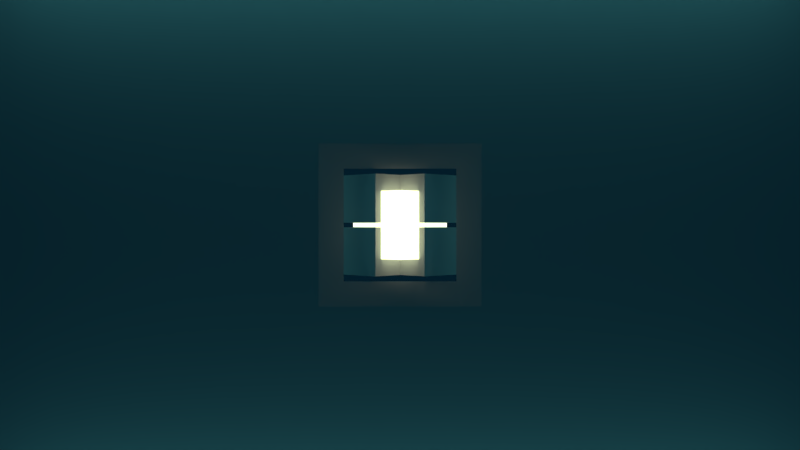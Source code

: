 # Source: RenderSketchGame0609.blend  (saved by Blender 2.71.0; exported with 4.5.12 LTS)
import bpy
from mathutils import Matrix  # noqa: F401  (used for matrix-valued properties, if any)

bpy.ops.wm.read_factory_settings(use_empty=True)
scene = bpy.context.scene
scene.name = 'Scene'

# ---- collections
col_collection_1 = bpy.data.collections.new('Collection 1'); scene.collection.children.link(col_collection_1)

# ---- materials (node trees are filled in below, after node groups)
mat_material = bpy.data.materials.new('Material')
mat_material.alpha_threshold = 0.0
mat_material.roughness = 0.5
mat_material.line_color = (0.0, 0.0, 0.0, 1.0)
mat_material_002 = bpy.data.materials.new('Material.002')
mat_material_002.alpha_threshold = 0.0
mat_material_002.roughness = 0.5
mat_material_002.line_color = (0.0, 0.0, 0.0, 1.0)
mat_material_001 = bpy.data.materials.new('Material.001')
mat_material_001.alpha_threshold = 0.0
mat_material_001.roughness = 0.5
mat_material_001.line_color = (0.0, 0.0, 0.0, 1.0)

# ---- material node trees
mat_material_002.use_nodes = True; mat_material_002.node_tree.nodes.clear()
_N = mat_material_002.node_tree.nodes; _L = mat_material_002.node_tree.links
n0 = _N.new('ShaderNodeOutputMaterial'); n0.name = 'Material Output'; n0.location = (300, 300)
n1 = _N.new('ShaderNodeBsdfDiffuse'); n1.name = 'Diffuse BSDF'; n1.location = (10, 300)
n1.inputs[1].default_value = 1.0
_L.new(n1.outputs[0], n0.inputs[0])
n0.is_active_output = True
mat_material_001.use_nodes = True; mat_material_001.node_tree.nodes.clear()
_N = mat_material_001.node_tree.nodes; _L = mat_material_001.node_tree.links
n0 = _N.new('ShaderNodeOutputMaterial'); n0.name = 'Material Output'; n0.location = (300, 300)
n1 = _N.new('ShaderNodeEmission'); n1.name = 'Emission'; n1.location = (110, 300)
n1.inputs[0].default_value = (0.7649, 0.8, 0.5642, 1.0)
n1.inputs[1].default_value = 2.0
_L.new(n1.outputs[0], n0.inputs[0])
n0.is_active_output = True

# ---- world
world_world = bpy.data.worlds.new('World'); scene.world = world_world
world_world.use_nodes = True; world_world.node_tree.nodes.clear()
_N = world_world.node_tree.nodes; _L = world_world.node_tree.links
n0 = _N.new('ShaderNodeOutputWorld'); n0.name = 'World Output'; n0.location = (300, 300)
n1 = _N.new('ShaderNodeBackground'); n1.name = 'Background'; n1.location = (10, 300)
n1.inputs[0].default_value = (0.0006183, 0.007105, 0.01341, 1.0)
n1.inputs[1].default_value = 3.0
n2 = _N.new('ShaderNodeTexSky'); n2.name = 'Sky Texture'; n2.location = (-190, 300)
n2.sky_type = 'HOSEK_WILKIE'
n2.sun_direction = (0.004771, 0.8112, -0.5848)
n2.turbidity = 10.0
n2.ground_albedo = 0.0
n2.sun_elevation = 1.571
_L.new(n1.outputs[0], n0.inputs[0])
n0.is_active_output = True
world_world.color = (0.05088, 0.05088, 0.05088)
world_world.use_sun_shadow = False
world_world.sun_shadow_jitter_overblur = 0.0
world_world.cycles.sampling_method = 'MANUAL'
world_world.cycles.sample_map_resolution = 256
world_world.light_settings.ao_factor = 0.1

# ---- cameras
cam_camera = bpy.data.cameras.new('Camera')
cam_camera.clip_end = 100.0
cam_camera.lens = 35.0
cam_camera.sensor_width = 32.0
cam_camera.sensor_height = 18.0
cam_camera.ortho_scale = 7.314
cam_camera.dof.focus_distance = 0.0

# ---- lights
light_area_003 = bpy.data.lights.new('Area.003', 'AREA')
light_area_003.color = (0.1849, 0.949, 1.0)
light_area_003.transmission_factor = 0.0
light_area_003.energy = 78.54
light_area_003.shadow_buffer_clip_start = 0.5
light_area_003.shadow_soft_size = 1.0
light_area_003.shadow_maximum_resolution = 0.006
light_area_003.use_absolute_resolution = True
light_area_003.size = 1.0
light_area_003.size_y = 0.1
light_area_003.cycles.use_multiple_importance_sampling = False
light_area_002 = bpy.data.lights.new('Area.002', 'AREA')
light_area_002.color = (0.1849, 0.949, 1.0)
light_area_002.transmission_factor = 0.0
light_area_002.energy = 235.6
light_area_002.shadow_buffer_clip_start = 0.5
light_area_002.shadow_soft_size = 1.0
light_area_002.shadow_maximum_resolution = 0.006
light_area_002.use_absolute_resolution = True
light_area_002.size = 1.0
light_area_002.size_y = 0.1
light_area_002.cycles.use_multiple_importance_sampling = False
light_area_001 = bpy.data.lights.new('Area.001', 'AREA')
light_area_001.color = (0.1849, 0.949, 1.0)
light_area_001.transmission_factor = 0.0
light_area_001.energy = 78.54
light_area_001.shadow_buffer_clip_start = 0.5
light_area_001.shadow_soft_size = 1.0
light_area_001.shadow_maximum_resolution = 0.006
light_area_001.use_absolute_resolution = True
light_area_001.size = 1.0
light_area_001.size_y = 0.1
light_area_001.cycles.use_multiple_importance_sampling = False
light_area = bpy.data.lights.new('Area', 'AREA')
light_area.color = (0.1849, 0.949, 1.0)
light_area.transmission_factor = 0.0
light_area.energy = 235.6
light_area.shadow_buffer_clip_start = 0.5
light_area.shadow_soft_size = 1.0
light_area.shadow_maximum_resolution = 0.006
light_area.use_absolute_resolution = True
light_area.size = 1.0
light_area.size_y = 0.1
light_area.cycles.use_multiple_importance_sampling = False

# ---- meshes
me_cube_004 = bpy.data.meshes.new('Cube.004')
me_cube_004.from_pydata([(1.0, 1.0, -1.0), (1.0, -1.0, -1.0), (-1.0, -1.0, -1.0), (-1.0, 1.0, -1.0), (1.0, 1.0, 1.0), (1.0, -1.0, 1.0), (-1.0, -1.0, 1.0), (-1.0, 1.0, 1.0)], [], [(0, 1, 2, 3), (4, 7, 6, 5), (0, 4, 5, 1), (1, 5, 6, 2), (2, 6, 7, 3), (4, 0, 3, 7)])
me_cube_004.materials.append(mat_material)
me_cube_004.use_remesh_preserve_volume = False
me_cube_004.use_remesh_preserve_attributes = False
me_cube_004.use_mirror_vertex_groups = False
me_cube_004.update()
me_cube_003 = bpy.data.meshes.new('Cube.003')
me_cube_003.from_pydata([(1.0, 1.0, -1.0), (1.0, -1.0, -1.0), (-1.0, -1.0, -1.0), (-1.0, 1.0, -1.0), (1.0, 1.0, 1.0), (1.0, -1.0, 1.0), (-1.0, -1.0, 1.0), (-1.0, 1.0, 1.0)], [], [(0, 1, 2, 3), (4, 7, 6, 5), (0, 4, 5, 1), (1, 5, 6, 2), (2, 6, 7, 3), (4, 0, 3, 7)])
me_cube_003.materials.append(mat_material)
me_cube_003.use_remesh_preserve_volume = False
me_cube_003.use_remesh_preserve_attributes = False
me_cube_003.use_mirror_vertex_groups = False
me_cube_003.update()
me_cube_002 = bpy.data.meshes.new('Cube.002')
me_cube_002.from_pydata([(1.0, 1.0, -1.0), (1.0, -1.0, -1.0), (-1.0, -1.0, -1.0), (-1.0, 1.0, -1.0), (1.0, 1.0, 1.0), (1.0, -1.0, 1.0), (-1.0, -1.0, 1.0), (-1.0, 1.0, 1.0)], [], [(0, 1, 2, 3), (4, 7, 6, 5), (0, 4, 5, 1), (1, 5, 6, 2), (2, 6, 7, 3), (4, 0, 3, 7)])
me_cube_002.materials.append(mat_material)
me_cube_002.use_remesh_preserve_volume = False
me_cube_002.use_remesh_preserve_attributes = False
me_cube_002.use_mirror_vertex_groups = False
me_cube_002.update()
me_cube_001 = bpy.data.meshes.new('Cube.001')
me_cube_001.from_pydata([(1.0, 1.0, -1.0), (1.0, -1.0, -1.0), (-1.0, -1.0, -1.0), (-1.0, 1.0, -1.0), (1.0, 1.0, 1.0), (1.0, -1.0, 1.0), (-1.0, -1.0, 1.0), (-1.0, 1.0, 1.0)], [], [(0, 1, 2, 3), (4, 7, 6, 5), (0, 4, 5, 1), (1, 5, 6, 2), (2, 6, 7, 3), (4, 0, 3, 7)])
me_cube_001.materials.append(mat_material)
me_cube_001.use_remesh_preserve_volume = False
me_cube_001.use_remesh_preserve_attributes = False
me_cube_001.use_mirror_vertex_groups = False
me_cube_001.update()
me_plane = bpy.data.meshes.new('Plane')
me_plane.from_pydata([(-3.977, -2.266, 0.0), (3.977, -2.266, 0.0), (-3.977, 2.266, 0.0), (3.977, 2.266, 0.0), (-0.5, -0.5, 0.0), (0.5, -0.5, 0.0), (-0.5, 0.5, 0.0), (0.5, 0.5, 0.0), (0.7152, 0.7152, 0.08771), (-0.7152, 0.7152, 0.08771), (0.7152, -0.7152, 0.08771), (-0.7152, -0.7152, 0.08771)], [], [(8, 9, 6, 7), (10, 8, 7, 5), (11, 10, 5, 4), (9, 11, 4, 6), (3, 2, 9, 8), (1, 3, 8, 10), (0, 1, 10, 11), (2, 0, 11, 9)])
me_plane.polygons.foreach_set('use_smooth', [True] * 8)
_k = set([(0, 1), (0, 2), (1, 3), (2, 3), (4, 5), (4, 6), (5, 7), (6, 7), (8, 9), (8, 10), (9, 11), (10, 11)])
me_plane.attributes.new('sharp_edge', 'BOOLEAN', 'EDGE').data.foreach_set('value', [ (min(e.vertices), max(e.vertices)) in _k for e in me_plane.edges])
me_plane.materials.append(mat_material_002)
me_plane.use_remesh_preserve_volume = False
me_plane.use_remesh_preserve_attributes = False
me_plane.use_mirror_vertex_groups = False
me_plane.update()
me_cube = bpy.data.meshes.new('Cube')
me_cube.from_pydata([(1.0, 1.0, -1.0), (1.0, -1.0, -1.0), (-1.0, -1.0, -1.0), (-1.0, 1.0, -1.0), (1.0, 1.0, 1.0), (1.0, -1.0, 1.0), (-1.0, -1.0, 1.0), (-1.0, 1.0, 1.0)], [], [(0, 1, 2, 3), (4, 7, 6, 5), (0, 4, 5, 1), (1, 5, 6, 2), (2, 6, 7, 3), (4, 0, 3, 7)])
me_cube.materials.append(mat_material_001)
me_cube.use_remesh_preserve_volume = False
me_cube.use_remesh_preserve_attributes = False
me_cube.use_mirror_vertex_groups = False
me_cube.update()

# ---- objects
ob_area_003 = bpy.data.objects.new('Area.003', light_area_003)
ob_area_002 = bpy.data.objects.new('Area.002', light_area_002)
ob_area_001 = bpy.data.objects.new('Area.001', light_area_001)
ob_cube_004 = bpy.data.objects.new('Cube.004', me_cube_004)
ob_cube_003 = bpy.data.objects.new('Cube.003', me_cube_003)
ob_cube_002 = bpy.data.objects.new('Cube.002', me_cube_002)
ob_area = bpy.data.objects.new('Area', light_area)
ob_cube_001 = bpy.data.objects.new('Cube.001', me_cube_001)
ob_plane = bpy.data.objects.new('Plane', me_plane)
ob_cube = bpy.data.objects.new('Cube', me_cube)
ob_camera = bpy.data.objects.new('Camera', cam_camera)

# ---- transforms, parenting, visibility, modifiers, constraints
ob_area_003.location = (10.09, 0.0, -2.487)
ob_area_003.rotation_euler = (-0.0, 4.712, 0.0)
ob_area_003.scale = (-4.641, -4.641, -7.9)
ob_area_003.lineart.crease_threshold = 0.0
ob_area_002.location = (0.001293, -12.43, 2.513)
ob_area_002.rotation_euler = (3.142, 4.887, 1.571)
ob_area_002.scale = (-4.641, -32.72, -4.641)
ob_area_002.lineart.crease_threshold = 0.0
ob_area_001.location = (-10.35, 0.0, -2.487)
ob_area_001.rotation_euler = (3.142, 4.712, 0.0)
ob_area_001.scale = (-4.641, -4.641, -7.9)
ob_area_001.lineart.crease_threshold = 0.0
ob_cube_004.location = (1.0, 1.1, -1.283)
ob_cube_004.rotation_euler = (0.0, 0.7854, 0.0)
ob_cube_004.lock_rotations_4d = False
ob_cube_004.empty_display_type = 'ARROWS'
ob_cube_004.lineart.crease_threshold = 0.0
ob_cube_003.location = (1.0, -1.1, -1.283)
ob_cube_003.rotation_euler = (0.0, 0.7854, 0.0)
ob_cube_003.lock_rotations_4d = False
ob_cube_003.empty_display_type = 'ARROWS'
ob_cube_003.lineart.crease_threshold = 0.0
ob_cube_002.location = (-1.0, -1.1, -1.283)
ob_cube_002.rotation_euler = (0.0, 0.7854, 0.0)
ob_cube_002.lock_rotations_4d = False
ob_cube_002.empty_display_type = 'ARROWS'
ob_cube_002.lineart.crease_threshold = 0.0
ob_area.location = (0.001286, 11.16, 2.513)
ob_area.rotation_euler = (3.142, 4.887, -1.571)
ob_area.scale = (-4.641, -32.89, -4.641)
ob_area.lineart.crease_threshold = 0.0
ob_cube_001.location = (-1.0, 1.1, -1.283)
ob_cube_001.rotation_euler = (0.0, 0.7854, 0.0)
ob_cube_001.lock_rotations_4d = False
ob_cube_001.empty_display_type = 'ARROWS'
ob_cube_001.lineart.crease_threshold = 0.0
ob_plane.location = (0.0, 0.0, 0.0)
ob_plane.scale = (4.613, 4.613, 4.613)
ob_plane.lineart.crease_threshold = 0.0
_m = ob_plane.modifiers.new('EdgeSplit', 'EDGE_SPLIT')
_m.use_edge_angle = False
ob_cube.location = (0.0, 0.0, -1.283)
ob_cube.rotation_euler = (0.0, 0.7854, 0.0)
ob_cube.scale = (1.408, 1.408, 1.408)
ob_cube.lock_rotations_4d = False
ob_cube.empty_display_type = 'ARROWS'
ob_cube.lineart.crease_threshold = 0.0
_m = ob_cube.modifiers.new('EdgeSplit', 'EDGE_SPLIT')
ob_camera.location = (0.0, 0.0, 35.83)
ob_camera.lock_rotations_4d = False
ob_camera.empty_display_type = 'ARROWS'
ob_camera.color = (0.0, 0.0, 0.0, 0.0)
ob_camera.display_type = 'WIRE'
ob_camera.lineart.crease_threshold = 0.0

# ---- collection membership
col_collection_1.objects.link(ob_area_003)
col_collection_1.objects.link(ob_area_002)
col_collection_1.objects.link(ob_area_001)
col_collection_1.objects.link(ob_cube_004)
col_collection_1.objects.link(ob_cube_003)
col_collection_1.objects.link(ob_cube_002)
col_collection_1.objects.link(ob_area)
col_collection_1.objects.link(ob_cube_001)
col_collection_1.objects.link(ob_plane)
col_collection_1.objects.link(ob_cube)
col_collection_1.objects.link(ob_camera)

# ---- scene / render settings (as saved in the file)
scene.camera = ob_camera
scene.frame_start = 1; scene.frame_end = 250; scene.frame_set(1)
scene.render.engine = 'CYCLES'
scene.render.resolution_x = 2560
scene.render.resolution_y = 1440
scene.render.dither_intensity = 0.0
scene.cycles.use_denoising = False
scene.cycles.samples = 500
scene.cycles.sampling_pattern = 'TABULATED_SOBOL'
scene.cycles.light_sampling_threshold = 0.0
scene.cycles.use_adaptive_sampling = False
scene.cycles.use_light_tree = False
scene.cycles.blur_glossy = 0.0
scene.cycles.max_bounces = 128
scene.cycles.diffuse_bounces = 128
scene.cycles.glossy_bounces = 128
scene.cycles.transmission_bounces = 128
scene.cycles.volume_bounces = 1
scene.cycles.transparent_max_bounces = 128
scene.cycles.pixel_filter_type = 'GAUSSIAN'
scene.cycles.sample_clamp_indirect = 0.0
scene.view_settings.view_transform = 'Standard'
scene.view_settings.use_curve_mapping = True
scene.view_settings.curve_mapping.use_clip = True
scene.view_settings.curve_mapping.clip_max_x = 1.0
scene.view_settings.curve_mapping.clip_max_y = 1.0
scene.view_settings.curve_mapping.extend = 'EXTRAPOLATED'
scene.view_settings.curve_mapping.white_level = (1.0, 1.0, 1.0)
_c = scene.view_settings.curve_mapping.curves[0]
while len(_c.points) > 2: _c.points.remove(_c.points[-1])
_c.points[0].location = (0.0, 0.0); _c.points[0].handle_type = 'AUTO'
_c.points[1].location = (1.0, 1.0); _c.points[1].handle_type = 'AUTO'
_c = scene.view_settings.curve_mapping.curves[1]
while len(_c.points) > 2: _c.points.remove(_c.points[-1])
_c.points[0].location = (0.0, 0.0); _c.points[0].handle_type = 'AUTO'
_c.points[1].location = (1.0, 1.0); _c.points[1].handle_type = 'AUTO'
_c = scene.view_settings.curve_mapping.curves[2]
while len(_c.points) > 2: _c.points.remove(_c.points[-1])
_c.points[0].location = (0.0, 0.0); _c.points[0].handle_type = 'AUTO'
_c.points[1].location = (1.0, 1.0); _c.points[1].handle_type = 'AUTO'
_c = scene.view_settings.curve_mapping.curves[3]
while len(_c.points) > 2: _c.points.remove(_c.points[-1])
_c.points[0].location = (0.0, 0.0); _c.points[0].handle_type = 'AUTO'
_c.points[1].location = (0.57619, 0.39375); _c.points[1].handle_type = 'AUTO'
_p = _c.points.new(1.0, 1.0); _p.handle_type = 'AUTO'
scene.view_settings.curve_mapping.update()
bpy.context.view_layer.update()
